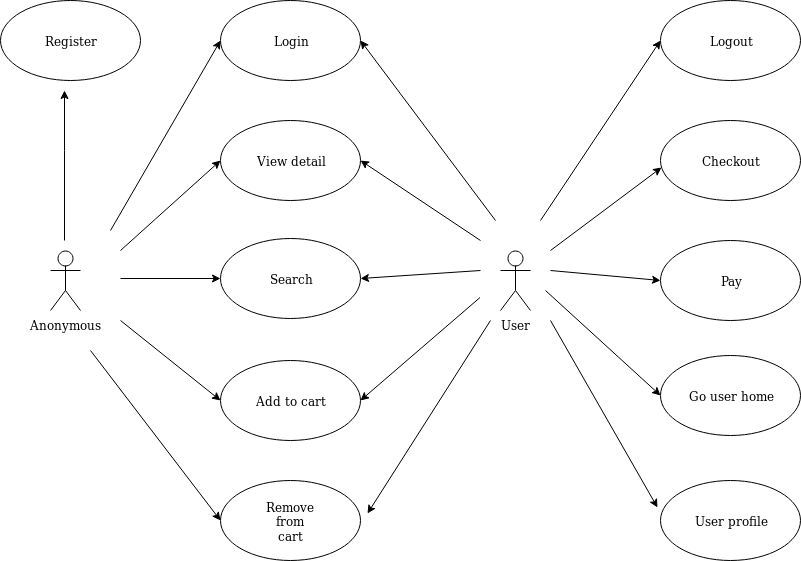

The diagram above was exported from draw.io. Its source (the exported page's mxGraphModel, read from the mxfile embedded in the PNG):
<mxGraphModel dx="755" dy="387" grid="1" gridSize="10" guides="1" tooltips="1" connect="1" arrows="1" fold="1" page="1" pageScale="1" pageWidth="827" pageHeight="1169" math="0" shadow="0">
  <root>
    <mxCell id="0" />
    <mxCell id="1" parent="0" />
    <mxCell id="HUELW1MuigragkWDk6ug-7" value="" style="edgeStyle=orthogonalEdgeStyle;rounded=0;orthogonalLoop=1;jettySize=auto;html=1;" edge="1" parent="1">
      <mxGeometry relative="1" as="geometry">
        <mxPoint x="84" y="360" as="sourcePoint" />
        <mxPoint x="84" y="210" as="targetPoint" />
        <Array as="points">
          <mxPoint x="84" y="270" />
          <mxPoint x="84" y="270" />
        </Array>
      </mxGeometry>
    </mxCell>
    <object label="Anonymous" Actor="Anonymous" id="HUELW1MuigragkWDk6ug-1">
      <mxCell style="shape=umlActor;verticalLabelPosition=bottom;labelBackgroundColor=#ffffff;verticalAlign=top;html=1;outlineConnect=0;" vertex="1" parent="1">
        <mxGeometry x="70" y="370" width="30" height="60" as="geometry" />
      </mxCell>
    </object>
    <mxCell id="HUELW1MuigragkWDk6ug-2" value="Register" style="ellipse;whiteSpace=wrap;html=1;" vertex="1" parent="1">
      <mxGeometry x="20" y="120" width="140" height="80" as="geometry" />
    </mxCell>
    <mxCell id="HUELW1MuigragkWDk6ug-11" value="" style="endArrow=classic;html=1;entryX=0;entryY=0.5;entryDx=0;entryDy=0;" edge="1" parent="1" target="HUELW1MuigragkWDk6ug-49">
      <mxGeometry width="50" height="50" relative="1" as="geometry">
        <mxPoint x="130" y="350" as="sourcePoint" />
        <mxPoint x="353" y="262" as="targetPoint" />
      </mxGeometry>
    </mxCell>
    <mxCell id="HUELW1MuigragkWDk6ug-12" value="" style="endArrow=classic;html=1;entryX=0;entryY=0.5;entryDx=0;entryDy=0;" edge="1" parent="1" target="HUELW1MuigragkWDk6ug-45">
      <mxGeometry width="50" height="50" relative="1" as="geometry">
        <mxPoint x="140" y="370" as="sourcePoint" />
        <mxPoint x="302" y="280" as="targetPoint" />
      </mxGeometry>
    </mxCell>
    <mxCell id="HUELW1MuigragkWDk6ug-13" value="" style="endArrow=classic;html=1;entryX=0;entryY=0.5;entryDx=0;entryDy=0;" edge="1" parent="1" target="HUELW1MuigragkWDk6ug-50">
      <mxGeometry width="50" height="50" relative="1" as="geometry">
        <mxPoint x="140" y="398" as="sourcePoint" />
        <mxPoint x="225" y="452.5" as="targetPoint" />
      </mxGeometry>
    </mxCell>
    <mxCell id="HUELW1MuigragkWDk6ug-14" value="" style="endArrow=classic;html=1;entryX=0;entryY=0.5;entryDx=0;entryDy=0;" edge="1" parent="1" target="HUELW1MuigragkWDk6ug-52">
      <mxGeometry width="50" height="50" relative="1" as="geometry">
        <mxPoint x="140" y="440" as="sourcePoint" />
        <mxPoint x="225" y="502.5" as="targetPoint" />
      </mxGeometry>
    </mxCell>
    <object label="User" id="HUELW1MuigragkWDk6ug-15">
      <mxCell style="shape=umlActor;verticalLabelPosition=bottom;labelBackgroundColor=#ffffff;verticalAlign=top;html=1;outlineConnect=0;" vertex="1" parent="1">
        <mxGeometry x="520" y="370" width="30" height="60" as="geometry" />
      </mxCell>
    </object>
    <mxCell id="HUELW1MuigragkWDk6ug-19" value="" style="endArrow=classic;html=1;entryX=1;entryY=0.5;entryDx=0;entryDy=0;" edge="1" parent="1" target="HUELW1MuigragkWDk6ug-45">
      <mxGeometry width="50" height="50" relative="1" as="geometry">
        <mxPoint x="500" y="360" as="sourcePoint" />
        <mxPoint x="445" y="265" as="targetPoint" />
      </mxGeometry>
    </mxCell>
    <mxCell id="HUELW1MuigragkWDk6ug-20" value="" style="endArrow=classic;html=1;entryX=1;entryY=0.5;entryDx=0;entryDy=0;" edge="1" parent="1" target="HUELW1MuigragkWDk6ug-50">
      <mxGeometry width="50" height="50" relative="1" as="geometry">
        <mxPoint x="500" y="390" as="sourcePoint" />
        <mxPoint x="455" y="315" as="targetPoint" />
      </mxGeometry>
    </mxCell>
    <mxCell id="HUELW1MuigragkWDk6ug-23" value="" style="endArrow=classic;html=1;entryX=1;entryY=0.5;entryDx=0;entryDy=0;" edge="1" parent="1" target="HUELW1MuigragkWDk6ug-52">
      <mxGeometry width="50" height="50" relative="1" as="geometry">
        <mxPoint x="499.5" y="417" as="sourcePoint" />
        <mxPoint x="450" y="437.5" as="targetPoint" />
      </mxGeometry>
    </mxCell>
    <mxCell id="HUELW1MuigragkWDk6ug-24" value="" style="endArrow=classic;html=1;entryX=1.05;entryY=0.413;entryDx=0;entryDy=0;entryPerimeter=0;" edge="1" parent="1" target="HUELW1MuigragkWDk6ug-53">
      <mxGeometry width="50" height="50" relative="1" as="geometry">
        <mxPoint x="510" y="440" as="sourcePoint" />
        <mxPoint x="450" y="488.5" as="targetPoint" />
      </mxGeometry>
    </mxCell>
    <mxCell id="HUELW1MuigragkWDk6ug-35" value="" style="endArrow=classic;html=1;entryX=0;entryY=0.5;entryDx=0;entryDy=0;" edge="1" parent="1" target="HUELW1MuigragkWDk6ug-47">
      <mxGeometry width="50" height="50" relative="1" as="geometry">
        <mxPoint x="560" y="340" as="sourcePoint" />
        <mxPoint x="605" y="285" as="targetPoint" />
      </mxGeometry>
    </mxCell>
    <mxCell id="HUELW1MuigragkWDk6ug-37" value="" style="endArrow=classic;html=1;entryX=0.007;entryY=0.588;entryDx=0;entryDy=0;entryPerimeter=0;" edge="1" parent="1" target="HUELW1MuigragkWDk6ug-57">
      <mxGeometry width="50" height="50" relative="1" as="geometry">
        <mxPoint x="570" y="370" as="sourcePoint" />
        <mxPoint x="605" y="335" as="targetPoint" />
      </mxGeometry>
    </mxCell>
    <mxCell id="HUELW1MuigragkWDk6ug-38" value="" style="endArrow=classic;html=1;entryX=0;entryY=0.5;entryDx=0;entryDy=0;" edge="1" parent="1" target="HUELW1MuigragkWDk6ug-56">
      <mxGeometry width="50" height="50" relative="1" as="geometry">
        <mxPoint x="570" y="390" as="sourcePoint" />
        <mxPoint x="601" y="392" as="targetPoint" />
      </mxGeometry>
    </mxCell>
    <mxCell id="HUELW1MuigragkWDk6ug-45" value="View detail" style="ellipse;whiteSpace=wrap;html=1;" vertex="1" parent="1">
      <mxGeometry x="240" y="240" width="140" height="80" as="geometry" />
    </mxCell>
    <mxCell id="HUELW1MuigragkWDk6ug-47" value="Logout" style="ellipse;whiteSpace=wrap;html=1;" vertex="1" parent="1">
      <mxGeometry x="680" y="120" width="140" height="80" as="geometry" />
    </mxCell>
    <mxCell id="HUELW1MuigragkWDk6ug-48" value="Go user home" style="ellipse;whiteSpace=wrap;html=1;" vertex="1" parent="1">
      <mxGeometry x="680" y="475" width="140" height="80" as="geometry" />
    </mxCell>
    <mxCell id="HUELW1MuigragkWDk6ug-49" value="Login" style="ellipse;whiteSpace=wrap;html=1;" vertex="1" parent="1">
      <mxGeometry x="240" y="120" width="140" height="80" as="geometry" />
    </mxCell>
    <mxCell id="HUELW1MuigragkWDk6ug-50" value="Search" style="ellipse;whiteSpace=wrap;html=1;" vertex="1" parent="1">
      <mxGeometry x="240" y="357.5" width="140" height="80" as="geometry" />
    </mxCell>
    <mxCell id="HUELW1MuigragkWDk6ug-52" value="Add to cart" style="ellipse;whiteSpace=wrap;html=1;" vertex="1" parent="1">
      <mxGeometry x="240" y="480" width="140" height="80" as="geometry" />
    </mxCell>
    <mxCell id="HUELW1MuigragkWDk6ug-53" value="Remove&lt;br&gt;from&lt;br&gt;cart" style="ellipse;whiteSpace=wrap;html=1;" vertex="1" parent="1">
      <mxGeometry x="240" y="600" width="140" height="80" as="geometry" />
    </mxCell>
    <mxCell id="HUELW1MuigragkWDk6ug-55" value="User profile" style="ellipse;whiteSpace=wrap;html=1;" vertex="1" parent="1">
      <mxGeometry x="680" y="600" width="140" height="80" as="geometry" />
    </mxCell>
    <mxCell id="HUELW1MuigragkWDk6ug-56" value="Pay" style="ellipse;whiteSpace=wrap;html=1;" vertex="1" parent="1">
      <mxGeometry x="680" y="360" width="140" height="80" as="geometry" />
    </mxCell>
    <mxCell id="HUELW1MuigragkWDk6ug-57" value="Checkout" style="ellipse;whiteSpace=wrap;html=1;" vertex="1" parent="1">
      <mxGeometry x="680" y="240" width="140" height="80" as="geometry" />
    </mxCell>
    <mxCell id="HUELW1MuigragkWDk6ug-63" value="" style="endArrow=classic;html=1;entryX=0;entryY=0.5;entryDx=0;entryDy=0;" edge="1" parent="1" target="HUELW1MuigragkWDk6ug-53">
      <mxGeometry width="50" height="50" relative="1" as="geometry">
        <mxPoint x="110" y="470" as="sourcePoint" />
        <mxPoint x="320" y="525" as="targetPoint" />
      </mxGeometry>
    </mxCell>
    <mxCell id="HUELW1MuigragkWDk6ug-72" value="" style="endArrow=classic;html=1;entryX=0;entryY=0.5;entryDx=0;entryDy=0;" edge="1" parent="1" target="HUELW1MuigragkWDk6ug-48">
      <mxGeometry width="50" height="50" relative="1" as="geometry">
        <mxPoint x="565" y="410" as="sourcePoint" />
        <mxPoint x="611" y="402" as="targetPoint" />
      </mxGeometry>
    </mxCell>
    <mxCell id="HUELW1MuigragkWDk6ug-73" value="" style="endArrow=classic;html=1;entryX=-0.021;entryY=0.338;entryDx=0;entryDy=0;entryPerimeter=0;" edge="1" parent="1" target="HUELW1MuigragkWDk6ug-55">
      <mxGeometry width="50" height="50" relative="1" as="geometry">
        <mxPoint x="570" y="440" as="sourcePoint" />
        <mxPoint x="656" y="598" as="targetPoint" />
      </mxGeometry>
    </mxCell>
    <mxCell id="HUELW1MuigragkWDk6ug-74" value="" style="endArrow=classic;html=1;entryX=1;entryY=0.5;entryDx=0;entryDy=0;" edge="1" parent="1" target="HUELW1MuigragkWDk6ug-49">
      <mxGeometry width="50" height="50" relative="1" as="geometry">
        <mxPoint x="515" y="340" as="sourcePoint" />
        <mxPoint x="390" y="290" as="targetPoint" />
      </mxGeometry>
    </mxCell>
  </root>
</mxGraphModel>